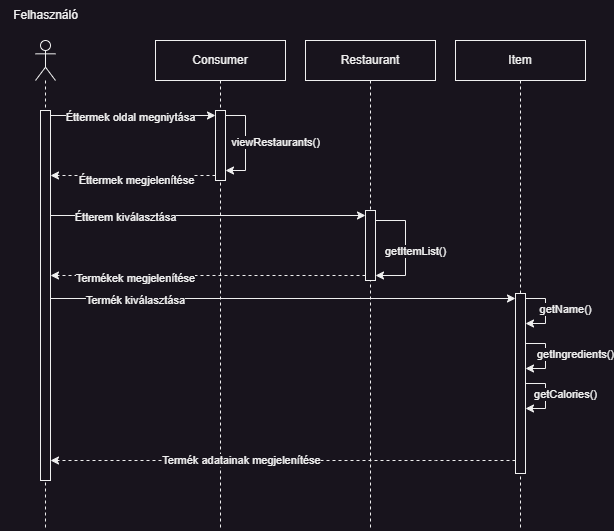

The diagram above was exported from draw.io. Its source (the exported page's mxGraphModel, read from the mxfile embedded in the PNG):
<mxGraphModel dx="607" dy="752" grid="1" gridSize="10" guides="1" tooltips="1" connect="1" arrows="1" fold="1" page="1" pageScale="1" pageWidth="850" pageHeight="1100" math="0" shadow="0">
  <root>
    <mxCell id="0" />
    <mxCell id="1" parent="0" />
    <mxCell id="u_cEk-GZpv3y1ext58gh-7" value="" style="shape=umlLifeline;perimeter=lifelinePerimeter;whiteSpace=wrap;html=1;container=1;dropTarget=0;collapsible=0;recursiveResize=0;outlineConnect=0;portConstraint=eastwest;newEdgeStyle={&quot;curved&quot;:0,&quot;rounded&quot;:0};participant=umlActor;" vertex="1" parent="1">
      <mxGeometry x="60" y="100" width="20" height="490" as="geometry" />
    </mxCell>
    <mxCell id="u_cEk-GZpv3y1ext58gh-8" value="" style="html=1;points=[[0,0,0,0,5],[0,1,0,0,-5],[1,0,0,0,5],[1,1,0,0,-5]];perimeter=orthogonalPerimeter;outlineConnect=0;targetShapes=umlLifeline;portConstraint=eastwest;newEdgeStyle={&quot;curved&quot;:0,&quot;rounded&quot;:0};" vertex="1" parent="u_cEk-GZpv3y1ext58gh-7">
      <mxGeometry x="5" y="70" width="10" height="370" as="geometry" />
    </mxCell>
    <mxCell id="u_cEk-GZpv3y1ext58gh-9" value="Felhasználó" style="text;html=1;align=center;verticalAlign=middle;resizable=0;points=[];autosize=1;strokeColor=none;fillColor=none;" vertex="1" parent="1">
      <mxGeometry x="25" y="60" width="90" height="30" as="geometry" />
    </mxCell>
    <mxCell id="u_cEk-GZpv3y1ext58gh-10" value="Consumer" style="shape=umlLifeline;perimeter=lifelinePerimeter;whiteSpace=wrap;html=1;container=1;dropTarget=0;collapsible=0;recursiveResize=0;outlineConnect=0;portConstraint=eastwest;newEdgeStyle={&quot;curved&quot;:0,&quot;rounded&quot;:0};" vertex="1" parent="1">
      <mxGeometry x="180" y="100" width="130" height="490" as="geometry" />
    </mxCell>
    <mxCell id="u_cEk-GZpv3y1ext58gh-12" value="" style="html=1;points=[[0,0,0,0,5],[0,1,0,0,-5],[1,0,0,0,5],[1,1,0,0,-5]];perimeter=orthogonalPerimeter;outlineConnect=0;targetShapes=umlLifeline;portConstraint=eastwest;newEdgeStyle={&quot;curved&quot;:0,&quot;rounded&quot;:0};" vertex="1" parent="u_cEk-GZpv3y1ext58gh-10">
      <mxGeometry x="60" y="70" width="10" height="70" as="geometry" />
    </mxCell>
    <mxCell id="u_cEk-GZpv3y1ext58gh-18" style="edgeStyle=orthogonalEdgeStyle;rounded=0;orthogonalLoop=1;jettySize=auto;html=1;curved=0;exitX=1;exitY=0;exitDx=0;exitDy=5;exitPerimeter=0;" edge="1" parent="u_cEk-GZpv3y1ext58gh-10" source="u_cEk-GZpv3y1ext58gh-12" target="u_cEk-GZpv3y1ext58gh-12">
      <mxGeometry relative="1" as="geometry">
        <Array as="points">
          <mxPoint x="90" y="75" />
          <mxPoint x="90" y="130" />
        </Array>
      </mxGeometry>
    </mxCell>
    <mxCell id="u_cEk-GZpv3y1ext58gh-19" value="viewRestaurants()" style="edgeLabel;html=1;align=center;verticalAlign=middle;resizable=0;points=[];" vertex="1" connectable="0" parent="u_cEk-GZpv3y1ext58gh-18">
      <mxGeometry x="-0.0308" relative="1" as="geometry">
        <mxPoint x="30" as="offset" />
      </mxGeometry>
    </mxCell>
    <mxCell id="u_cEk-GZpv3y1ext58gh-13" style="edgeStyle=orthogonalEdgeStyle;rounded=0;orthogonalLoop=1;jettySize=auto;html=1;curved=0;exitX=1;exitY=0;exitDx=0;exitDy=5;exitPerimeter=0;entryX=0;entryY=0;entryDx=0;entryDy=5;entryPerimeter=0;" edge="1" parent="1" source="u_cEk-GZpv3y1ext58gh-8" target="u_cEk-GZpv3y1ext58gh-12">
      <mxGeometry relative="1" as="geometry" />
    </mxCell>
    <mxCell id="u_cEk-GZpv3y1ext58gh-15" value="Éttermek oldal megniytása" style="edgeLabel;html=1;align=center;verticalAlign=middle;resizable=0;points=[];" vertex="1" connectable="0" parent="u_cEk-GZpv3y1ext58gh-13">
      <mxGeometry x="-0.2988" y="-2" relative="1" as="geometry">
        <mxPoint x="21" as="offset" />
      </mxGeometry>
    </mxCell>
    <mxCell id="u_cEk-GZpv3y1ext58gh-27" style="edgeStyle=orthogonalEdgeStyle;rounded=0;orthogonalLoop=1;jettySize=auto;html=1;curved=0;exitX=0;exitY=1;exitDx=0;exitDy=-5;exitPerimeter=0;dashed=1;" edge="1" parent="1" source="u_cEk-GZpv3y1ext58gh-12" target="u_cEk-GZpv3y1ext58gh-8">
      <mxGeometry relative="1" as="geometry">
        <mxPoint x="70" y="310" as="targetPoint" />
        <Array as="points">
          <mxPoint x="120" y="235" />
          <mxPoint x="120" y="235" />
        </Array>
      </mxGeometry>
    </mxCell>
    <mxCell id="u_cEk-GZpv3y1ext58gh-59" value="Éttermek megjelenítése" style="edgeLabel;html=1;align=center;verticalAlign=middle;resizable=0;points=[];" vertex="1" connectable="0" parent="u_cEk-GZpv3y1ext58gh-27">
      <mxGeometry x="0.1304" y="1" relative="1" as="geometry">
        <mxPoint x="14" y="4" as="offset" />
      </mxGeometry>
    </mxCell>
    <mxCell id="u_cEk-GZpv3y1ext58gh-28" value="Restaurant" style="shape=umlLifeline;perimeter=lifelinePerimeter;whiteSpace=wrap;html=1;container=1;dropTarget=0;collapsible=0;recursiveResize=0;outlineConnect=0;portConstraint=eastwest;newEdgeStyle={&quot;curved&quot;:0,&quot;rounded&quot;:0};" vertex="1" parent="1">
      <mxGeometry x="330" y="100" width="130" height="490" as="geometry" />
    </mxCell>
    <mxCell id="u_cEk-GZpv3y1ext58gh-29" value="" style="html=1;points=[[0,0,0,0,5],[0,1,0,0,-5],[1,0,0,0,5],[1,1,0,0,-5]];perimeter=orthogonalPerimeter;outlineConnect=0;targetShapes=umlLifeline;portConstraint=eastwest;newEdgeStyle={&quot;curved&quot;:0,&quot;rounded&quot;:0};" vertex="1" parent="u_cEk-GZpv3y1ext58gh-28">
      <mxGeometry x="60" y="170" width="10" height="70" as="geometry" />
    </mxCell>
    <mxCell id="u_cEk-GZpv3y1ext58gh-34" style="edgeStyle=orthogonalEdgeStyle;rounded=0;orthogonalLoop=1;jettySize=auto;html=1;curved=0;exitX=1;exitY=0;exitDx=0;exitDy=5;exitPerimeter=0;" edge="1" parent="u_cEk-GZpv3y1ext58gh-28" source="u_cEk-GZpv3y1ext58gh-29" target="u_cEk-GZpv3y1ext58gh-29">
      <mxGeometry relative="1" as="geometry">
        <mxPoint x="95" y="180" as="sourcePoint" />
        <mxPoint x="95" y="235" as="targetPoint" />
        <Array as="points">
          <mxPoint x="70" y="180" />
          <mxPoint x="100" y="180" />
          <mxPoint x="100" y="235" />
        </Array>
      </mxGeometry>
    </mxCell>
    <mxCell id="u_cEk-GZpv3y1ext58gh-35" value="getItemList()" style="edgeLabel;html=1;align=center;verticalAlign=middle;resizable=0;points=[];" vertex="1" connectable="0" parent="u_cEk-GZpv3y1ext58gh-34">
      <mxGeometry x="-0.0308" relative="1" as="geometry">
        <mxPoint x="10" y="7" as="offset" />
      </mxGeometry>
    </mxCell>
    <mxCell id="u_cEk-GZpv3y1ext58gh-32" style="edgeStyle=orthogonalEdgeStyle;rounded=0;orthogonalLoop=1;jettySize=auto;html=1;curved=0;entryX=0;entryY=0;entryDx=0;entryDy=5;entryPerimeter=0;" edge="1" parent="1" source="u_cEk-GZpv3y1ext58gh-8" target="u_cEk-GZpv3y1ext58gh-29">
      <mxGeometry relative="1" as="geometry">
        <mxPoint x="80" y="290" as="sourcePoint" />
        <mxPoint x="245" y="290" as="targetPoint" />
        <Array as="points">
          <mxPoint x="160" y="275" />
          <mxPoint x="160" y="275" />
        </Array>
      </mxGeometry>
    </mxCell>
    <mxCell id="u_cEk-GZpv3y1ext58gh-33" value="Étterem kiválasztása" style="edgeLabel;html=1;align=center;verticalAlign=middle;resizable=0;points=[];" vertex="1" connectable="0" parent="u_cEk-GZpv3y1ext58gh-32">
      <mxGeometry x="-0.2988" y="-2" relative="1" as="geometry">
        <mxPoint x="-35" as="offset" />
      </mxGeometry>
    </mxCell>
    <mxCell id="u_cEk-GZpv3y1ext58gh-38" style="edgeStyle=orthogonalEdgeStyle;rounded=0;orthogonalLoop=1;jettySize=auto;html=1;curved=0;exitX=0;exitY=1;exitDx=0;exitDy=-5;exitPerimeter=0;dashed=1;" edge="1" parent="1" source="u_cEk-GZpv3y1ext58gh-29" target="u_cEk-GZpv3y1ext58gh-8">
      <mxGeometry relative="1" as="geometry">
        <mxPoint x="85" y="245" as="targetPoint" />
        <mxPoint x="250" y="245" as="sourcePoint" />
        <Array as="points">
          <mxPoint x="230" y="335" />
          <mxPoint x="230" y="335" />
        </Array>
      </mxGeometry>
    </mxCell>
    <mxCell id="u_cEk-GZpv3y1ext58gh-61" value="Termékek megjelenítése" style="edgeLabel;html=1;align=center;verticalAlign=middle;resizable=0;points=[];" vertex="1" connectable="0" parent="u_cEk-GZpv3y1ext58gh-38">
      <mxGeometry x="0.27" y="3" relative="1" as="geometry">
        <mxPoint x="-30" as="offset" />
      </mxGeometry>
    </mxCell>
    <mxCell id="u_cEk-GZpv3y1ext58gh-39" value="Item" style="shape=umlLifeline;perimeter=lifelinePerimeter;whiteSpace=wrap;html=1;container=1;dropTarget=0;collapsible=0;recursiveResize=0;outlineConnect=0;portConstraint=eastwest;newEdgeStyle={&quot;curved&quot;:0,&quot;rounded&quot;:0};" vertex="1" parent="1">
      <mxGeometry x="480" y="100" width="130" height="490" as="geometry" />
    </mxCell>
    <mxCell id="u_cEk-GZpv3y1ext58gh-40" value="" style="html=1;points=[[0,0,0,0,5],[0,1,0,0,-5],[1,0,0,0,5],[1,1,0,0,-5]];perimeter=orthogonalPerimeter;outlineConnect=0;targetShapes=umlLifeline;portConstraint=eastwest;newEdgeStyle={&quot;curved&quot;:0,&quot;rounded&quot;:0};" vertex="1" parent="u_cEk-GZpv3y1ext58gh-39">
      <mxGeometry x="60" y="253" width="10" height="180" as="geometry" />
    </mxCell>
    <mxCell id="u_cEk-GZpv3y1ext58gh-48" style="edgeStyle=orthogonalEdgeStyle;rounded=0;orthogonalLoop=1;jettySize=auto;html=1;curved=0;exitX=1;exitY=0;exitDx=0;exitDy=5;exitPerimeter=0;" edge="1" parent="u_cEk-GZpv3y1ext58gh-39" source="u_cEk-GZpv3y1ext58gh-40" target="u_cEk-GZpv3y1ext58gh-40">
      <mxGeometry relative="1" as="geometry">
        <Array as="points">
          <mxPoint x="90" y="258" />
          <mxPoint x="90" y="283" />
        </Array>
      </mxGeometry>
    </mxCell>
    <mxCell id="u_cEk-GZpv3y1ext58gh-49" value="getName()" style="edgeLabel;html=1;align=center;verticalAlign=middle;resizable=0;points=[];" vertex="1" connectable="0" parent="u_cEk-GZpv3y1ext58gh-48">
      <mxGeometry x="-0.1456" relative="1" as="geometry">
        <mxPoint x="20" y="2" as="offset" />
      </mxGeometry>
    </mxCell>
    <mxCell id="u_cEk-GZpv3y1ext58gh-50" style="edgeStyle=orthogonalEdgeStyle;rounded=0;orthogonalLoop=1;jettySize=auto;html=1;curved=0;exitX=1;exitY=0;exitDx=0;exitDy=5;exitPerimeter=0;" edge="1" parent="1">
      <mxGeometry relative="1" as="geometry">
        <mxPoint x="550" y="403" as="sourcePoint" />
        <mxPoint x="550" y="428" as="targetPoint" />
        <Array as="points">
          <mxPoint x="570" y="403" />
          <mxPoint x="570" y="428" />
        </Array>
      </mxGeometry>
    </mxCell>
    <mxCell id="u_cEk-GZpv3y1ext58gh-51" value="getIngredients()" style="edgeLabel;html=1;align=center;verticalAlign=middle;resizable=0;points=[];" vertex="1" connectable="0" parent="u_cEk-GZpv3y1ext58gh-50">
      <mxGeometry x="-0.1456" relative="1" as="geometry">
        <mxPoint x="30" y="2" as="offset" />
      </mxGeometry>
    </mxCell>
    <mxCell id="u_cEk-GZpv3y1ext58gh-52" style="edgeStyle=orthogonalEdgeStyle;rounded=0;orthogonalLoop=1;jettySize=auto;html=1;curved=0;exitX=1;exitY=0;exitDx=0;exitDy=5;exitPerimeter=0;" edge="1" parent="1">
      <mxGeometry relative="1" as="geometry">
        <mxPoint x="550" y="443" as="sourcePoint" />
        <mxPoint x="550" y="468" as="targetPoint" />
        <Array as="points">
          <mxPoint x="570" y="443" />
          <mxPoint x="570" y="468" />
        </Array>
      </mxGeometry>
    </mxCell>
    <mxCell id="u_cEk-GZpv3y1ext58gh-53" value="getCalories()" style="edgeLabel;html=1;align=center;verticalAlign=middle;resizable=0;points=[];" vertex="1" connectable="0" parent="u_cEk-GZpv3y1ext58gh-52">
      <mxGeometry x="-0.1456" relative="1" as="geometry">
        <mxPoint x="20" y="2" as="offset" />
      </mxGeometry>
    </mxCell>
    <mxCell id="u_cEk-GZpv3y1ext58gh-54" style="edgeStyle=orthogonalEdgeStyle;rounded=0;orthogonalLoop=1;jettySize=auto;html=1;curved=0;entryX=0;entryY=0;entryDx=0;entryDy=5;entryPerimeter=0;" edge="1" parent="1" source="u_cEk-GZpv3y1ext58gh-8" target="u_cEk-GZpv3y1ext58gh-40">
      <mxGeometry relative="1" as="geometry">
        <mxPoint x="80" y="380" as="sourcePoint" />
        <mxPoint x="395" y="380" as="targetPoint" />
        <Array as="points">
          <mxPoint x="190" y="358" />
          <mxPoint x="190" y="358" />
        </Array>
      </mxGeometry>
    </mxCell>
    <mxCell id="u_cEk-GZpv3y1ext58gh-55" value="Termék kiválasztása" style="edgeLabel;html=1;align=center;verticalAlign=middle;resizable=0;points=[];" vertex="1" connectable="0" parent="u_cEk-GZpv3y1ext58gh-54">
      <mxGeometry x="-0.2988" y="-2" relative="1" as="geometry">
        <mxPoint x="-78" as="offset" />
      </mxGeometry>
    </mxCell>
    <mxCell id="u_cEk-GZpv3y1ext58gh-56" style="edgeStyle=orthogonalEdgeStyle;rounded=0;orthogonalLoop=1;jettySize=auto;html=1;curved=0;dashed=1;" edge="1" parent="1" source="u_cEk-GZpv3y1ext58gh-40" target="u_cEk-GZpv3y1ext58gh-8">
      <mxGeometry relative="1" as="geometry">
        <mxPoint x="70" y="520" as="targetPoint" />
        <mxPoint x="425" y="440" as="sourcePoint" />
        <Array as="points">
          <mxPoint x="460" y="520" />
          <mxPoint x="460" y="520" />
        </Array>
      </mxGeometry>
    </mxCell>
    <mxCell id="u_cEk-GZpv3y1ext58gh-57" value="Termék adatainak megjelenítése" style="edgeLabel;html=1;align=center;verticalAlign=middle;resizable=0;points=[];" vertex="1" connectable="0" parent="u_cEk-GZpv3y1ext58gh-56">
      <mxGeometry x="0.7317" y="-1" relative="1" as="geometry">
        <mxPoint x="128" y="1" as="offset" />
      </mxGeometry>
    </mxCell>
  </root>
</mxGraphModel>